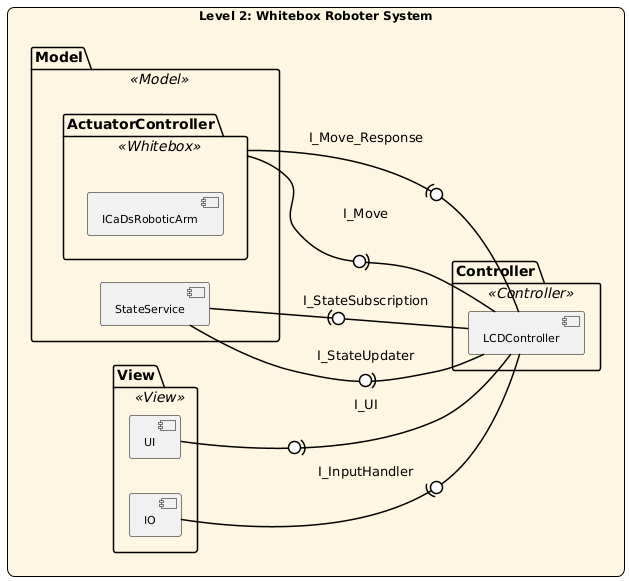

The diagram above was rendered by PlantUML. Its source (embedded in the PNG):
@startuml
skinparam componentStyle rectangle
skinparam componentStyle uml2
skinparam rectangle {
  BackgroundColor #FDF6E3
  BorderColor black
  FontSize 12
  RoundCorner 15
}
skinparam ArrowColor black
skinparam ArrowThickness 1.5
skinparam component {
  BorderColor black
  FontSize 11
  BackgroundColor<<User>> #FFDDCC
  BackgroundColor<<System>> #DDEEFF
  BackgroundColor<<Model>> #CCFFCC
  BackgroundColor<<View>> #FFFFCC
  BackgroundColor<<Controller>> #FFCCCC
}
'=========================
' Level 2: System intern
'=========================
rectangle "Level 2: Whitebox Roboter System" {
  left to right direction
  
  package "View" <<View>> {
    component "UI" as UI
    component "IO" as IO
  }

  package "Controller" <<Controller>> {
    component "LCDController" as LCD
  }

  package "Model" <<Model>> {
    package "ActuatorController" <<Whitebox>> {
      component "ICaDsRoboticArm" as Arm
    }
    component "StateService" as StateService
  }

  ' Interfaces and relationships
  LCD -(0- UI : I_UI
  IO -(0- LCD : I_InputHandler
  LCD -(0- StateService : I_StateUpdater
  StateService -(0- LCD : I_StateSubscription
  ActuatorController -0)- LCD : I_Move
  ActuatorController -(0- LCD : I_Move_Response
}
@enduml